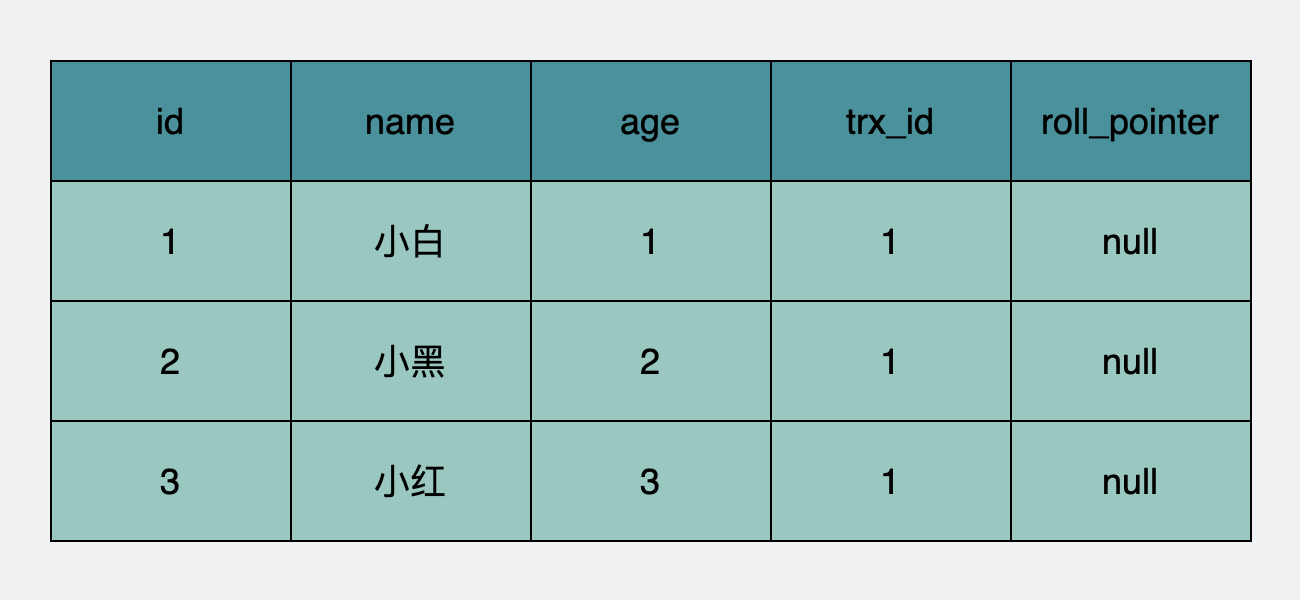

The diagram above was exported from draw.io. Its source (the exported page's mxGraphModel, read from the mxfile embedded in the PNG):
<mxGraphModel dx="621" dy="-201" grid="0" gridSize="10" guides="1" tooltips="1" connect="1" arrows="1" fold="1" page="1" pageScale="1" pageWidth="650" pageHeight="300" background="#EFF1F3" math="0" shadow="0">
  <root>
    <mxCell id="0" />
    <mxCell id="1" parent="0" />
    <mxCell id="OGBjxk_xHfaE1EplLFuK-23" value="1" style="rounded=0;whiteSpace=wrap;html=1;fillColor=#9AC7BF;gradientColor=none;fontSize=18;" parent="1" vertex="1">
      <mxGeometry x="25" y="990" width="120" height="60" as="geometry" />
    </mxCell>
    <mxCell id="OGBjxk_xHfaE1EplLFuK-24" value="小白" style="rounded=0;whiteSpace=wrap;html=1;fillColor=#9AC7BF;gradientColor=none;fontSize=18;" parent="1" vertex="1">
      <mxGeometry x="145" y="990" width="120" height="60" as="geometry" />
    </mxCell>
    <mxCell id="OGBjxk_xHfaE1EplLFuK-25" value="&lt;span style=&quot;font-size: 18px&quot;&gt;1&lt;/span&gt;" style="rounded=0;whiteSpace=wrap;html=1;fillColor=#9AC7BF;gradientColor=none;fontSize=18;" parent="1" vertex="1">
      <mxGeometry x="265" y="990" width="120" height="60" as="geometry" />
    </mxCell>
    <mxCell id="OGBjxk_xHfaE1EplLFuK-26" value="2" style="rounded=0;whiteSpace=wrap;html=1;fillColor=#9AC7BF;gradientColor=none;fontSize=18;" parent="1" vertex="1">
      <mxGeometry x="25" y="1050" width="120" height="60" as="geometry" />
    </mxCell>
    <mxCell id="OGBjxk_xHfaE1EplLFuK-27" value="小黑" style="rounded=0;whiteSpace=wrap;html=1;fillColor=#9AC7BF;gradientColor=none;fontSize=18;" parent="1" vertex="1">
      <mxGeometry x="145" y="1050" width="120" height="60" as="geometry" />
    </mxCell>
    <mxCell id="OGBjxk_xHfaE1EplLFuK-28" value="&lt;span style=&quot;font-size: 18px&quot;&gt;2&lt;/span&gt;" style="rounded=0;whiteSpace=wrap;html=1;fillColor=#9AC7BF;gradientColor=none;fontSize=18;" parent="1" vertex="1">
      <mxGeometry x="265" y="1050" width="120" height="60" as="geometry" />
    </mxCell>
    <mxCell id="OGBjxk_xHfaE1EplLFuK-29" value="id" style="rounded=0;whiteSpace=wrap;html=1;fillColor=#4A919B;gradientColor=none;fontSize=18;" parent="1" vertex="1">
      <mxGeometry x="25" y="930" width="120" height="60" as="geometry" />
    </mxCell>
    <mxCell id="OGBjxk_xHfaE1EplLFuK-30" value="name" style="rounded=0;whiteSpace=wrap;html=1;fillColor=#4A919B;gradientColor=none;fontSize=18;" parent="1" vertex="1">
      <mxGeometry x="145" y="930" width="120" height="60" as="geometry" />
    </mxCell>
    <mxCell id="OGBjxk_xHfaE1EplLFuK-31" value="&lt;span style=&quot;font-size: 18px&quot;&gt;age&lt;/span&gt;" style="rounded=0;whiteSpace=wrap;html=1;fillColor=#4A919B;gradientColor=none;fontSize=18;" parent="1" vertex="1">
      <mxGeometry x="265" y="930" width="120" height="60" as="geometry" />
    </mxCell>
    <mxCell id="GKvqfsDIL1xfIGr8kIaB-1" value="3" style="rounded=0;whiteSpace=wrap;html=1;fillColor=#9AC7BF;gradientColor=none;fontSize=18;" parent="1" vertex="1">
      <mxGeometry x="25" y="1110" width="120" height="60" as="geometry" />
    </mxCell>
    <mxCell id="GKvqfsDIL1xfIGr8kIaB-2" value="小红" style="rounded=0;whiteSpace=wrap;html=1;fillColor=#9AC7BF;gradientColor=none;fontSize=18;" parent="1" vertex="1">
      <mxGeometry x="145" y="1110" width="120" height="60" as="geometry" />
    </mxCell>
    <mxCell id="GKvqfsDIL1xfIGr8kIaB-3" value="&lt;span style=&quot;font-size: 18px&quot;&gt;3&lt;/span&gt;" style="rounded=0;whiteSpace=wrap;html=1;fillColor=#9AC7BF;gradientColor=none;fontSize=18;" parent="1" vertex="1">
      <mxGeometry x="265" y="1110" width="120" height="60" as="geometry" />
    </mxCell>
    <mxCell id="WoD-NqMeUlQSkAmCIDn--1" value="roll_pointer" style="rounded=0;whiteSpace=wrap;html=1;fillColor=#4A919B;gradientColor=none;fontSize=18;" parent="1" vertex="1">
      <mxGeometry x="505" y="930" width="120" height="60" as="geometry" />
    </mxCell>
    <mxCell id="WoD-NqMeUlQSkAmCIDn--2" value="trx_id" style="rounded=0;whiteSpace=wrap;html=1;fillColor=#4A919B;gradientColor=none;fontSize=18;" parent="1" vertex="1">
      <mxGeometry x="385" y="930" width="120" height="60" as="geometry" />
    </mxCell>
    <mxCell id="WoD-NqMeUlQSkAmCIDn--3" value="1" style="rounded=0;whiteSpace=wrap;html=1;fillColor=#9AC7BF;gradientColor=none;fontSize=18;" parent="1" vertex="1">
      <mxGeometry x="385" y="990" width="120" height="60" as="geometry" />
    </mxCell>
    <mxCell id="WoD-NqMeUlQSkAmCIDn--4" value="null" style="rounded=0;whiteSpace=wrap;html=1;fillColor=#9AC7BF;gradientColor=none;fontSize=18;" parent="1" vertex="1">
      <mxGeometry x="505" y="990" width="120" height="60" as="geometry" />
    </mxCell>
    <mxCell id="WoD-NqMeUlQSkAmCIDn--5" value="1" style="rounded=0;whiteSpace=wrap;html=1;fillColor=#9AC7BF;gradientColor=none;fontSize=18;" parent="1" vertex="1">
      <mxGeometry x="385" y="1050" width="120" height="60" as="geometry" />
    </mxCell>
    <mxCell id="WoD-NqMeUlQSkAmCIDn--6" value="null" style="rounded=0;whiteSpace=wrap;html=1;fillColor=#9AC7BF;gradientColor=none;fontSize=18;" parent="1" vertex="1">
      <mxGeometry x="505" y="1050" width="120" height="60" as="geometry" />
    </mxCell>
    <mxCell id="WoD-NqMeUlQSkAmCIDn--7" value="1" style="rounded=0;whiteSpace=wrap;html=1;fillColor=#9AC7BF;gradientColor=none;fontSize=18;" parent="1" vertex="1">
      <mxGeometry x="385" y="1110" width="120" height="60" as="geometry" />
    </mxCell>
    <mxCell id="WoD-NqMeUlQSkAmCIDn--8" value="null" style="rounded=0;whiteSpace=wrap;html=1;fillColor=#9AC7BF;gradientColor=none;fontSize=18;" parent="1" vertex="1">
      <mxGeometry x="505" y="1110" width="120" height="60" as="geometry" />
    </mxCell>
  </root>
</mxGraphModel>